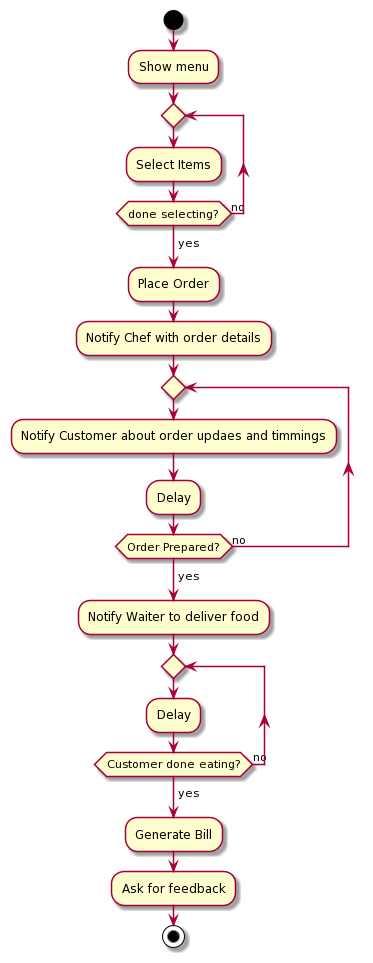

The diagram above was rendered by PlantUML. Its source (embedded in the PNG):
@startuml
start
:Show menu;
repeat
  :Select Items;
repeat while (done selecting?) is (no )
->yes;
:Place Order;
:Notify Chef with order details;

repeat
  :Notify Customer about order updaes and timmings;
  :Delay;
repeat while (Order Prepared?) is (no )
->yes;
:Notify Waiter to deliver food;
repeat
  :Delay;
repeat while (Customer done eating?) is (no )
->yes;
:Generate Bill;
:Ask for feedback;
stop
@enduml